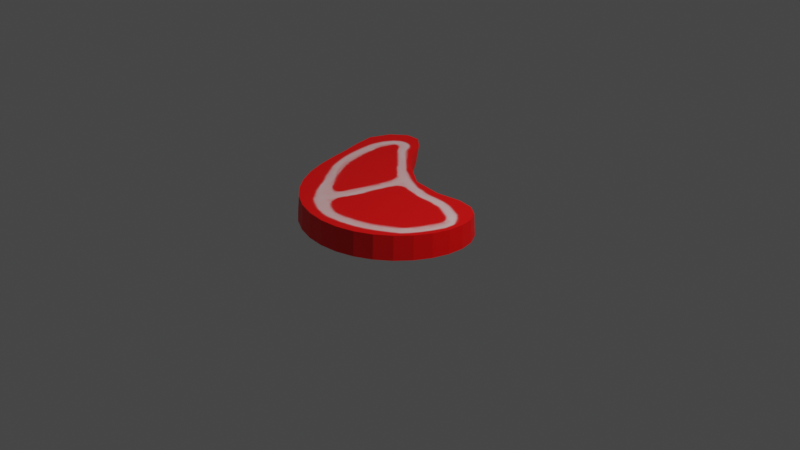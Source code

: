 # Source: carneCruda.blend  (saved by Blender 3.5.10; exported with 4.5.12 LTS)
import bpy
from mathutils import Matrix  # noqa: F401  (used for matrix-valued properties, if any)

bpy.ops.wm.read_factory_settings(use_empty=True)
scene = bpy.context.scene
scene.name = 'Scene'

# ---- collections
col_collection = bpy.data.collections.new('Collection'); scene.collection.children.link(col_collection)

# ---- images (referenced by path relative to the original .blend; pixels are not part of the script)
import os
ASSET_DIR = os.environ.get("B2B_ASSET_DIR", "")  # directory of the original .blend (textures are referenced by path, not embedded)
HERE = os.path.dirname(os.path.abspath(__file__))  # packed textures are extracted next to this script under _unpacked/

def load_image(name, relpath, width, height, colorspace="sRGB"):
    """Load a texture the original file referenced (path relative to the .blend, or extracted next to this script)."""
    p = next((c for c in (os.path.join(HERE, relpath), os.path.join(ASSET_DIR, relpath)) if relpath and os.path.exists(c)), "")
    if p:
        img = bpy.data.images.load(p, check_existing=True)
        img.name = name
    else:  # same state as the original file: an image datablock whose file is absent (Cycles renders it pink)
        img = bpy.data.images.new(name, width, height)
        img.source = "FILE"
        img.filepath = "//" + (relpath or name)
    img.colorspace_settings.name = colorspace
    return img
img_carnecruda = load_image('carneCruda', '_unpacked/carneCruda.d8439acc.png', 1024, 1024, 'sRGB')

# ---- materials (node trees are filled in below, after node groups)
mat_material_001 = bpy.data.materials.new('Material.001')
mat_material_001.use_transparent_shadow = False

# ---- material node trees
mat_material_001.use_nodes = True; mat_material_001.node_tree.nodes.clear()
_N = mat_material_001.node_tree.nodes; _L = mat_material_001.node_tree.links
n0 = _N.new('ShaderNodeBsdfPrincipled'); n0.name = 'Principled BSDF'; n0.location = (10, 300)
n0.distribution = 'GGX'
n0.subsurface_method = 'RANDOM_WALK_SKIN'
n0.inputs[3].default_value = 1.45
n0.inputs[27].default_value = (0.0, 0.0, 0.0, 1.0)
n0.inputs[28].default_value = 1.0
n1 = _N.new('ShaderNodeOutputMaterial'); n1.name = 'Material Output'; n1.location = (300, 300)
n2 = _N.new('ShaderNodeTexImage'); n2.name = 'Image Texture'; n2.location = (-280, 280)
n2.image = img_carnecruda
_L.new(n0.outputs[0], n1.inputs[0])
_L.new(n2.outputs[0], n0.inputs[0])
n1.is_active_output = True

# ---- world
world_world = bpy.data.worlds.new('World'); scene.world = world_world
world_world.use_nodes = True; world_world.node_tree.nodes.clear()
_N = world_world.node_tree.nodes; _L = world_world.node_tree.links
n0 = _N.new('ShaderNodeOutputWorld'); n0.name = 'World Output'; n0.location = (300, 300)
n1 = _N.new('ShaderNodeBackground'); n1.name = 'Background'; n1.location = (10, 300)
n1.inputs[0].default_value = (0.05088, 0.05088, 0.05088, 1.0)
_L.new(n1.outputs[0], n0.inputs[0])
n0.is_active_output = True
world_world.color = (0.05088, 0.05088, 0.05088)
world_world.use_sun_shadow = False
world_world.sun_shadow_jitter_overblur = 0.0

# ---- cameras
cam_camera = bpy.data.cameras.new('Camera')
cam_camera.clip_end = 100.0
cam_camera.ortho_scale = 7.314

# ---- lights
light_light = bpy.data.lights.new('Light', 'POINT')
light_light.transmission_factor = 0.0
light_light.energy = 1000.0
light_light.shadow_soft_size = 0.1
light_light.shadow_maximum_resolution = 0.006
light_light.use_absolute_resolution = True

# ---- meshes
me_cylinder = bpy.data.meshes.new('Cylinder')
me_cylinder.from_pydata([(-0.2187, 0.6072, -1.087), (-0.4655, 0.8572, 0.8376), (0.05428, 0.4292, -1.161), (-0.2646, 0.6361, 0.8272), (0.2804, 0.3339, -1.081), (0.07143, 0.4004, 0.8321), (0.5104, 0.3896, -1.035), (0.4184, 0.3499, 0.8527), (0.714, 0.425, -1.01), (0.6918, 0.3913, 0.8373), (0.8802, 0.3846, -0.997), (0.8789, 0.3545, 0.8655), (1.002, 0.2864, -0.9902), (1.002, 0.2668, 0.9049), (1.079, 0.1534, -0.9863), (1.077, 0.1456, 0.9386), (1.111, -0.002771, -0.9838), (1.107, -0.001366, 0.965), (1.1, -0.172, -0.982), (1.096, -0.1645, 0.9838), (1.049, -0.3431, -0.9808), (1.045, -0.332, 0.9962), (0.9603, -0.5055, -0.9799), (0.956, -0.4925, 1.004), (0.8384, -0.6502, -0.9793), (0.8339, -0.6361, 1.009), (0.6884, -0.7702, -0.9789), (0.6838, -0.7551, 1.012), (0.5165, -0.8597, -0.9788), (0.5115, -0.8436, 1.014), (0.3293, -0.9148, -0.9788), (0.3238, -0.8973, 1.016), (0.1342, -0.9331, -0.979), (0.1279, -0.9136, 1.016), (-0.06143, -0.9136, -0.9795), (-0.06878, -0.8912, 1.016), (-0.25, -0.8571, -0.9802), (-0.259, -0.8305, 1.016), (-0.4245, -0.7659, -0.9813), (-0.4359, -0.7334, 1.015), (-0.5785, -0.6437, -0.9829), (-0.5934, -0.6028, 1.014), (-0.7063, -0.4955, -0.985), (-0.7269, -0.4427, 1.012), (-0.8037, -0.3276, -0.9878), (-0.8336, -0.2579, 1.009), (-0.868, -0.1471, -0.9911), (-0.9136, -0.05412, 1.004), (-0.8985, 0.03938, -0.994), (-0.9721, 0.1622, 0.9976), (-0.8984, 0.2283, -0.9929), (-1.022, 0.383, 0.989), (-0.8822, 0.4378, -0.9709), (-1.082, 0.6027, 0.9811), (-0.884, 0.7314, -0.7569), (-1.123, 0.8302, 0.9782), (-0.8223, 0.9752, -0.6551), (-1.038, 1.051, 0.9629), (-0.7823, 1.052, -0.6037), (-0.8898, 1.189, 0.9349), (-0.588, 1.026, -0.6377), (-0.7353, 1.198, 0.8957), (-0.3869, 0.7538, -0.9228), (-0.5958, 1.08, 0.8519)], [], [(0, 1, 3, 2), (2, 3, 5, 4), (4, 5, 7, 6), (6, 7, 9, 8), (8, 9, 11, 10), (10, 11, 13, 12), (12, 13, 15, 14), (14, 15, 17, 16), (16, 17, 19, 18), (18, 19, 21, 20), (20, 21, 23, 22), (22, 23, 25, 24), (24, 25, 27, 26), (26, 27, 29, 28), (28, 29, 31, 30), (30, 31, 33, 32), (32, 33, 35, 34), (34, 35, 37, 36), (36, 37, 39, 38), (38, 39, 41, 40), (40, 41, 43, 42), (42, 43, 45, 44), (44, 45, 47, 46), (46, 47, 49, 48), (48, 49, 51, 50), (50, 51, 53, 52), (52, 53, 55, 54), (54, 55, 57, 56), (56, 57, 59, 58), (58, 59, 61, 60), (3, 1, 63, 61, 59, 57, 55, 53, 51, 49, 47, 45, 43, 41, 39, 37, 35, 33, 31, 29, 27, 25, 23, 21, 19, 17, 15, 13, 11, 9, 7, 5), (60, 61, 63, 62), (62, 63, 1, 0), (0, 2, 4, 6, 8, 10, 12, 14, 16, 18, 20, 22, 24, 26, 28, 30, 32, 34, 36, 38, 40, 42, 44, 46, 48, 50, 52, 54, 56, 58, 60, 62)])
_uv = me_cylinder.uv_layers.new(name='UVMap')
_uv.uv.foreach_set('vector', [0.5864, 0.9288, 0.5207, 0.5324, 0.582, 0.5355, 0.6505, 0.9451, 0.6505, 0.9451, 0.582, 0.5355, 0.6638, 0.5358, 0.696, 0.9294, 0.696, 0.9294, 0.6638, 0.5358, 0.7184, 0.5325, 0.7184, 0.9205, 0.362, 0.413, 0.362, 0.7993, 0.3267, 0.7887, 0.3345, 0.4127, 0.7375, 0.4089, 0.7414, 0.0295, 0.7723, 0.02386, 0.7661, 0.4064, 0.7661, 0.4064, 0.7723, 0.02386, 0.8025, 0.0159, 0.7978, 0.4052, 0.7978, 0.4052, 0.8025, 0.0159, 0.8314, 0.009098, 0.8288, 0.4045, 0.8288, 0.4045, 0.8314, 0.009098, 0.8584, 0.003778, 0.8574, 0.4041, 0.8574, 0.4041, 0.8584, 0.003778, 0.8822, 0.0, 0.8822, 0.4038, 0.7184, 0.9203, 0.7198, 0.5164, 0.7496, 0.5142, 0.7486, 0.9203, 0.7486, 0.9203, 0.7496, 0.5142, 0.7844, 0.5128, 0.7837, 0.9204, 0.7837, 0.9204, 0.7844, 0.5128, 0.8224, 0.5119, 0.8218, 0.9204, 0.8218, 0.9204, 0.8224, 0.5119, 0.8618, 0.5114, 0.8612, 0.9205, 0.8612, 0.9205, 0.8618, 0.5114, 0.9008, 0.5111, 0.9003, 0.9206, 0.9003, 0.9206, 0.9008, 0.5111, 0.9378, 0.5109, 0.9374, 0.9206, 0.9374, 0.9206, 0.9378, 0.5109, 0.9713, 0.5108, 0.9711, 0.9207, 0.9711, 0.9207, 0.9713, 0.5108, 1.0, 0.5106, 1.0, 0.9207, 0.4124, 0.0, 0.4124, 0.4099, 0.3844, 0.4109, 0.3853, 0.0009387, 0.3853, 0.0009387, 0.3844, 0.4109, 0.3507, 0.4118, 0.3529, 0.00172, 0.3529, 0.00172, 0.3507, 0.4118, 0.3126, 0.4124, 0.3167, 0.002285, 0.3167, 0.002285, 0.3126, 0.4124, 0.2711, 0.4127, 0.2779, 0.002578, 0.2779, 0.002578, 0.2711, 0.4127, 0.2274, 0.4127, 0.2382, 0.002559, 0.2382, 0.002559, 0.2274, 0.4127, 0.1826, 0.4122, 0.199, 0.002237, 0.199, 0.002237, 0.1826, 0.4122, 0.1372, 0.4112, 0.1617, 0.001803, 0.1617, 0.001803, 0.1372, 0.4112, 0.09184, 0.4097, 0.1267, 0.002009, 0.1267, 0.002009, 0.09184, 0.4097, 0.04576, 0.4084, 0.0893, 0.006399, 0.0893, 0.006399, 0.04576, 0.4084, 0.0, 0.408, 0.03521, 0.05033, 0.9698, 0.0, 0.9698, 0.3603, 0.922, 0.3573, 0.9197, 0.02165, 0.9197, 0.02165, 0.922, 0.3573, 0.8822, 0.3492, 0.9018, 0.03187, 0.4431, 0.8272, 0.4124, 0.5106, 0.4317, 0.519, 0.4731, 0.8347, 0.682, 0.3305, 0.7028, 0.3881, 0.7304, 0.4329, 0.7375, 0.4694, 0.7204, 0.4967, 0.6806, 0.5106, 0.6324, 0.5052, 0.595, 0.4763, 0.5608, 0.4446, 0.5253, 0.4145, 0.4915, 0.3834, 0.4621, 0.3495, 0.4386, 0.3126, 0.4222, 0.2731, 0.4133, 0.232, 0.4124, 0.1905, 0.4193, 0.1501, 0.4337, 0.1121, 0.4551, 0.07796, 0.4825, 0.04881, 0.5147, 0.02577, 0.5504, 0.009655, 0.588, 0.0009991, 0.6255, 0.0, 0.661, 0.006479, 0.692, 0.01988, 0.7164, 0.03942, 0.7322, 0.06449, 0.7375, 0.09535, 0.7273, 0.133, 0.6937, 0.1789, 0.6708, 0.247, 0.4731, 0.8347, 0.4317, 0.519, 0.4687, 0.5286, 0.5415, 0.8944, 0.5415, 0.8944, 0.4687, 0.5286, 0.5207, 0.5324, 0.5864, 0.9288, 0.2784, 0.56, 0.2673, 0.6266, 0.2679, 0.6763, 0.2972, 0.7146, 0.3206, 0.7498, 0.3267, 0.7843, 0.3182, 0.8153, 0.2994, 0.8406, 0.2727, 0.8594, 0.2399, 0.8713, 0.2035, 0.8756, 0.1656, 0.8723, 0.1284, 0.8612, 0.09345, 0.8428, 0.06247, 0.8178, 0.03671, 0.7871, 0.01725, 0.7519, 0.004853, 0.7135, 0.0, 0.6734, 0.002846, 0.6331, 0.01322, 0.5941, 0.03062, 0.558, 0.05422, 0.5259, 0.08294, 0.499, 0.1155, 0.4779, 0.1511, 0.4625, 0.1919, 0.4481, 0.2469, 0.4219, 0.2978, 0.4127, 0.3155, 0.4135, 0.3267, 0.4524, 0.292, 0.515])
me_cylinder.materials.append(mat_material_001)
me_cylinder.update()

# ---- objects
ob_light = bpy.data.objects.new('Light', light_light)
ob_camera = bpy.data.objects.new('Camera', cam_camera)
ob_cylinder = bpy.data.objects.new('Cylinder', me_cylinder)

# ---- transforms, parenting, visibility, modifiers, constraints
ob_light.location = (4.076, 1.005, 5.904)
ob_light.rotation_euler = (0.6503, 0.05522, 1.866)
ob_light.lock_rotations_4d = False
ob_light.empty_display_type = 'ARROWS'
ob_light.color = (0.0, 0.0, 0.0, 0.0)
ob_light.lineart.crease_threshold = 0.0
ob_camera.location = (7.359, -6.926, 4.958)
ob_camera.rotation_euler = (1.109, 0.0, 0.8149)
ob_camera.lock_rotations_4d = False
ob_camera.empty_display_type = 'ARROWS'
ob_camera.color = (0.0, 0.0, 0.0, 0.0)
ob_camera.display_type = 'WIRE'
ob_camera.lineart.crease_threshold = 0.0
ob_cylinder.location = (-0.1471, -0.0805, 0.1811)
ob_cylinder.scale = (1.0, 1.0, 0.1288)

# ---- collection membership
col_collection.objects.link(ob_light)
col_collection.objects.link(ob_camera)
col_collection.objects.link(ob_cylinder)

# ---- scene / render settings (as saved in the file)
scene.camera = ob_camera
scene.frame_start = 1; scene.frame_end = 250; scene.frame_set(1)
scene.render.engine = 'BLENDER_EEVEE_NEXT'
scene.cycles.sampling_pattern = 'TABULATED_SOBOL'
scene.view_settings.view_transform = 'Filmic'
bpy.context.view_layer.update()
